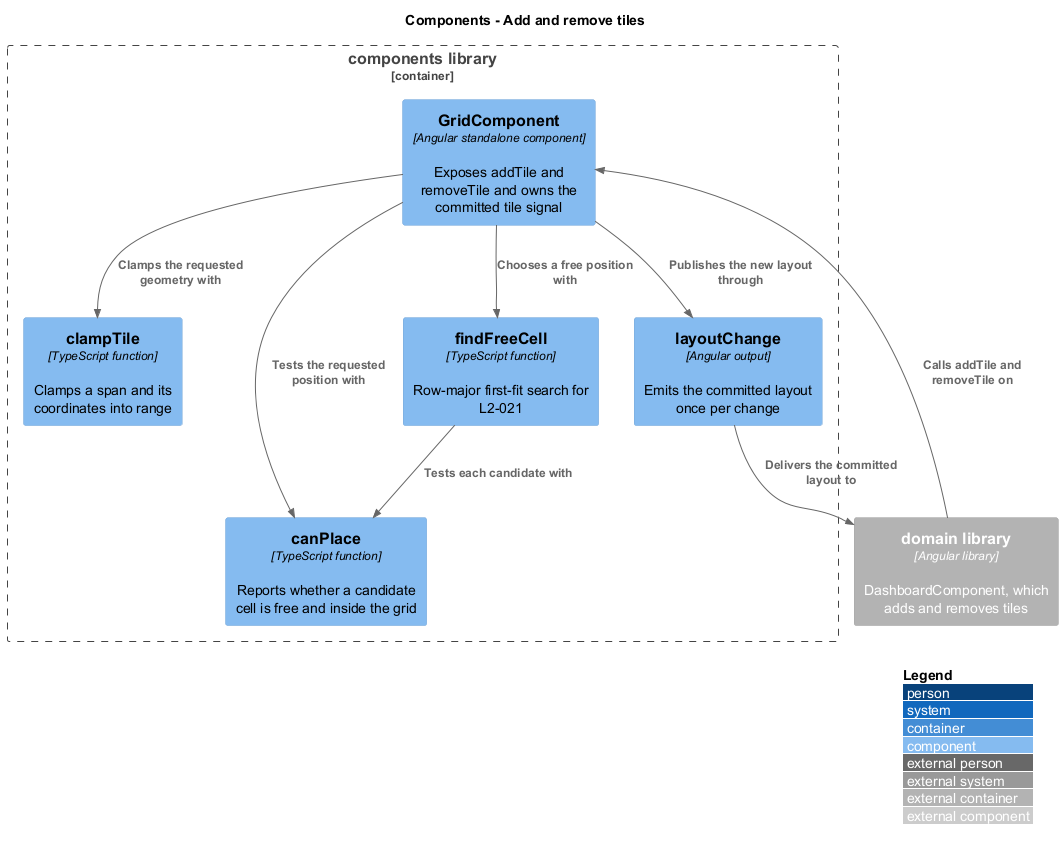

The diagram above was rendered by PlantUML. Its source (embedded in the PNG):
@startuml
!include <C4/C4_Component>
LAYOUT_WITH_LEGEND()
title Components - Add and remove tiles

Container_Boundary(components, "components library") {
  Component(grid, "GridComponent", "Angular standalone component", "Exposes addTile and removeTile and owns the committed tile signal")
  Component(clamp, "clampTile", "TypeScript function", "Clamps a span and its coordinates into range")
  Component(canplace, "canPlace", "TypeScript function", "Reports whether a candidate cell is free and inside the grid")
  Component(find, "findFreeCell", "TypeScript function", "Row-major first-fit search for L2-021")
  Component(emit, "layoutChange", "Angular output", "Emits the committed layout once per change")
}

Container_Ext(domain, "domain library", "Angular library", "DashboardComponent, which adds and removes tiles")

Rel(domain, grid, "Calls addTile and removeTile on")
Rel(grid, clamp, "Clamps the requested geometry with")
Rel(grid, canplace, "Tests the requested position with")
Rel(grid, find, "Chooses a free position with")
Rel(find, canplace, "Tests each candidate with")
Rel(grid, emit, "Publishes the new layout through")
Rel(emit, domain, "Delivers the committed layout to")
@enduml